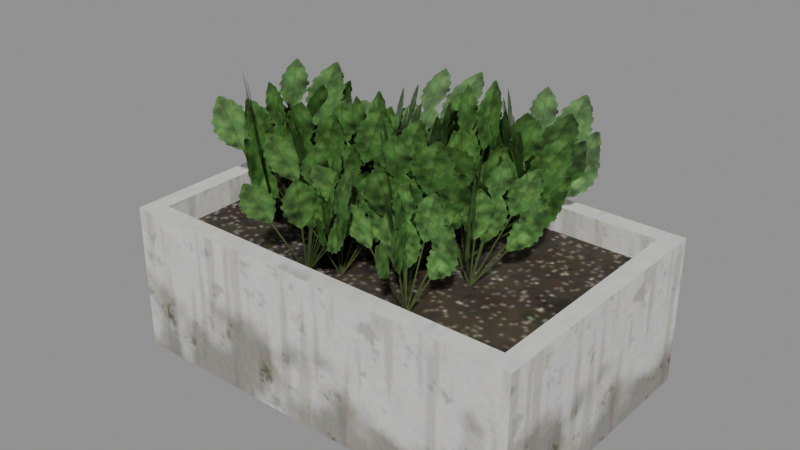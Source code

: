 # Source: foam-box-herb-planter.blend  (saved by Blender 5.3.31; exported with 4.5.12 LTS)
import bpy
from mathutils import Matrix  # noqa: F401  (used for matrix-valued properties, if any)

bpy.ops.wm.read_factory_settings(use_empty=True)
scene = bpy.context.scene
scene.name = 'Scene'

# ---- images (referenced by path relative to the original .blend; pixels are not part of the script)
import os
ASSET_DIR = os.environ.get("B2B_ASSET_DIR", "")  # directory of the original .blend (textures are referenced by path, not embedded)
HERE = os.path.dirname(os.path.abspath(__file__))  # packed textures are extracted next to this script under _unpacked/

def load_image(name, relpath, width, height, colorspace="sRGB"):
    """Load a texture the original file referenced (path relative to the .blend, or extracted next to this script)."""
    p = next((c for c in (os.path.join(HERE, relpath), os.path.join(ASSET_DIR, relpath)) if relpath and os.path.exists(c)), "")
    if p:
        img = bpy.data.images.load(p, check_existing=True)
        img.name = name
    else:  # same state as the original file: an image datablock whose file is absent (Cycles renders it pink)
        img = bpy.data.images.new(name, width, height)
        img.source = "FILE"
        img.filepath = "//" + (relpath or name)
    img.colorspace_settings.name = colorspace
    return img
img_image1_png = load_image('Image1.png', '_unpacked/Image1.6f740430.png', 512, 288, 'sRGB')
img_image2_png = load_image('Image2.png', '_unpacked/Image2.999366f9.png', 256, 144, 'Non-Color')
img_image0_png = load_image('Image0.png', '_unpacked/Image0.462b7dd4.png', 512, 288, 'Non-Color')
img_image4_png = load_image('Image4.png', '_unpacked/Image4.bab829a4.png', 288, 288, 'sRGB')
img_image5_png = load_image('Image5.png', '_unpacked/Image5.7a58188b.png', 144, 144, 'Non-Color')
img_image3_png = load_image('Image3.png', '_unpacked/Image3.bb6ef03b.png', 288, 288, 'Non-Color')

# ---- materials (node trees are filled in below, after node groups)
mat_alley_pots = bpy.data.materials.new('alley_pots')
mat_alley_leaves = bpy.data.materials.new('alley_leaves')

# ---- material node trees
mat_alley_pots.use_nodes = True; mat_alley_pots.node_tree.nodes.clear()
_N = mat_alley_pots.node_tree.nodes; _L = mat_alley_pots.node_tree.links
n0 = _N.new('ShaderNodeBsdfPrincipled'); n0.name = 'Principled BSDF'; n0.location = (10, 300)
n0.inputs[10].default_value = 0.005
n1 = _N.new('ShaderNodeOutputMaterial'); n1.name = 'Material Output'; n1.location = (300, 300)
n2 = _N.new('ShaderNodeTexImage'); n2.name = 'Image Texture'; n2.location = (-440, 670)
n2.label = 'BASE COLOR'
n2.image = img_image1_png
n3 = _N.new('ShaderNodeSeparateColor'); n3.name = 'Separate Color'; n3.location = (-350, 135)
n4 = _N.new('ShaderNodeTexImage'); n4.name = 'Image Texture.001'; n4.location = (-640, 210)
n4.label = 'METALLIC ROUGHNESS'
n4.image = img_image2_png
n5 = _N.new('ShaderNodeNormalMap'); n5.name = 'Normal Map'; n5.location = (-350, -290)
n5.width = 160
n5.uv_map = 'UVMap'
n6 = _N.new('ShaderNodeTexImage'); n6.name = 'Image Texture.002'; n6.location = (-640, -250)
n6.label = 'NORMAL MAP'
n6.image = img_image0_png
_L.new(n0.outputs[0], n1.inputs[0])
_L.new(n2.outputs[0], n0.inputs[0])
_L.new(n3.outputs[2], n0.inputs[1])
_L.new(n3.outputs[1], n0.inputs[2])
_L.new(n4.outputs[0], n3.inputs[0])
_L.new(n5.outputs[0], n0.inputs[5])
_L.new(n6.outputs[0], n5.inputs[1])
n1.is_active_output = True
mat_alley_leaves.use_nodes = True; mat_alley_leaves.node_tree.nodes.clear()
_N = mat_alley_leaves.node_tree.nodes; _L = mat_alley_leaves.node_tree.links
n0 = _N.new('ShaderNodeBsdfPrincipled'); n0.name = 'Principled BSDF'; n0.location = (10, 300)
n0.inputs[10].default_value = 0.005
n1 = _N.new('ShaderNodeOutputMaterial'); n1.name = 'Material Output'; n1.location = (300, 300)
n2 = _N.new('NodeFrame'); n2.name = 'Frame'; n2.location = (0, 0)
n2.label = 'Alpha Clip'
n2.width = 160
n3 = _N.new('ShaderNodeMath'); n3.name = 'Math'; n3.location = (-340, 440)
n3.operation = 'SUBTRACT'
n3.inputs[0].default_value = 1.0
n4 = _N.new('ShaderNodeMath'); n4.name = 'Math.001'; n4.location = (-540, 440)
n4.operation = 'LESS_THAN'
n5 = _N.new('ShaderNodeTexImage'); n5.name = 'Image Texture'; n5.location = (-840, 670)
n5.label = 'BASE COLOR'
n5.image = img_image4_png
n6 = _N.new('ShaderNodeSeparateColor'); n6.name = 'Separate Color'; n6.location = (-350, 135)
n7 = _N.new('ShaderNodeTexImage'); n7.name = 'Image Texture.001'; n7.location = (-640, 210)
n7.label = 'METALLIC ROUGHNESS'
n7.image = img_image5_png
n8 = _N.new('ShaderNodeNormalMap'); n8.name = 'Normal Map'; n8.location = (-350, -290)
n8.width = 160
n8.uv_map = 'UVMap'
n9 = _N.new('ShaderNodeTexImage'); n9.name = 'Image Texture.002'; n9.location = (-640, -250)
n9.label = 'NORMAL MAP'
n9.image = img_image3_png
n3.parent = n2
n4.parent = n2
_L.new(n0.outputs[0], n1.inputs[0])
_L.new(n3.outputs[0], n0.inputs[4])
_L.new(n4.outputs[0], n3.inputs[1])
_L.new(n5.outputs[0], n0.inputs[0])
_L.new(n5.outputs[1], n4.inputs[0])
_L.new(n6.outputs[2], n0.inputs[1])
_L.new(n6.outputs[1], n0.inputs[2])
_L.new(n7.outputs[0], n6.inputs[0])
_L.new(n8.outputs[0], n0.inputs[5])
_L.new(n9.outputs[0], n8.inputs[1])
n1.is_active_output = True

# ---- meshes
me_foam_greens = bpy.data.meshes.new('foam_greens')
me_foam_greens.from_pydata([(-0.9427, -0.623, -0.6733), (1.0, -0.623, -0.6733), (1.0, -0.623, 0.02063), (-0.9427, -0.623, 0.02063), (1.0, 0.6259, -0.6733), (-0.9427, 0.6259, -0.6733), (-0.9427, 0.6259, 0.02063), (1.0, 0.6259, 0.02063), (1.0, -0.623, -0.6733), (1.0, 0.6259, -0.6733), (1.0, 0.6259, 0.02063), (1.0, -0.623, 0.02063), (-0.9427, 0.6259, -0.6733), (-0.9427, -0.623, -0.6733), (-0.9427, -0.623, 0.02063), (-0.9427, 0.6259, 0.02063), (-0.9427, 0.6259, -0.6733), (1.0, 0.6259, -0.6733), (1.0, -0.623, -0.6733), (-0.9427, -0.623, -0.6733), (-0.8561, -0.5362, -0.6038), (-0.8561, -0.5362, 0.02063), (0.9133, -0.5362, 0.02063), (0.9133, -0.5362, -0.6038), (0.9133, 0.5393, -0.6038), (0.9133, 0.5393, 0.02063), (-0.8561, 0.5393, 0.02063), (-0.8561, 0.5393, -0.6038), (0.9133, -0.5362, -0.6038), (0.9133, -0.5362, 0.02063), (0.9133, 0.5393, 0.02063), (0.9133, 0.5393, -0.6038), (-0.8561, 0.5393, -0.6038), (-0.8561, 0.5393, 0.02063), (-0.8561, -0.5362, 0.02063), (-0.8561, -0.5362, -0.6038), (-0.8561, 0.5393, -0.6038), (-0.8561, -0.5362, -0.6038), (0.9133, -0.5362, -0.6038), (0.9133, 0.5393, -0.6038), (-0.9427, 0.5393, 0.02063), (1.0, 0.5393, 0.02063), (1.0, 0.6259, 0.02063), (-0.9427, 0.6259, 0.02063), (-0.9427, -0.623, 0.02063), (1.0, -0.623, 0.02063), (1.0, -0.5362, 0.02063), (-0.9427, -0.5362, 0.02063), (-0.9427, -0.5362, 0.02063), (-0.8561, -0.5362, 0.02063), (-0.8561, 0.5393, 0.02063), (-0.9427, 0.5393, 0.02063), (0.9133, -0.5362, 0.02063), (1.0, -0.5362, 0.02063), (1.0, 0.5393, 0.02063), (0.9133, 0.5393, 0.02063), (-0.8561, -0.5362, -0.1355), (0.9133, -0.5362, -0.1355), (0.9133, -0.5362, -0.1008), (-0.8561, -0.5362, -0.1008), (0.9133, 0.5393, -0.1355), (-0.8561, 0.5393, -0.1355), (-0.8561, 0.5393, -0.1008), (0.9133, 0.5393, -0.1008), (0.9133, -0.5362, -0.1355), (0.9133, 0.5393, -0.1355), (0.9133, 0.5393, -0.1008), (0.9133, -0.5362, -0.1008), (-0.8561, 0.5393, -0.1355), (-0.8561, -0.5362, -0.1355), (-0.8561, -0.5362, -0.1008), (-0.8561, 0.5393, -0.1008), (-0.8561, -0.5362, -0.1008), (0.9133, -0.5362, -0.1008), (0.9133, 0.5393, -0.1008), (-0.8561, 0.5393, -0.1008), (-0.05591, 0.4808, -0.1008), (0.0813, 0.6325, 0.3733), (-0.1577, 0.1748, 0.3733), (-0.295, 0.02295, -0.1008), (0.05347, 0.1323, -0.1008), (-0.4042, 0.3714, -0.1008), (-0.3113, 0.247, 0.3916), (0.1465, 0.007935, 0.3916), (-1.0, 0.01001, -0.1008), (-0.3122, -0.09925, -0.1008), (-0.04016, -0.2118, 0.5304), (-0.7279, -0.1025, 0.5304), (-0.6015, 0.2994, -0.1008), (-0.7108, -0.3885, -0.1008), (-0.4999, -0.329, 0.5603), (-0.3907, 0.3588, 0.5603), (0.2039, 0.413, -0.1008), (-0.3881, 0.2508, -0.1008), (-0.3652, 0.4065, 0.4924), (0.2267, 0.5688, 0.4924), (-0.01099, 0.03589, -0.1008), (0.08777, 0.04846, 0.5047), (-0.07434, 0.6403, 0.5047), (-0.1732, 0.6279, -0.1008), (0.3144, 0.4629, -0.1008), (0.1788, 0.6069, 0.6536), (0.1189, -0.1708, 0.6536), (0.2544, -0.3147, -0.1008), (0.6732, 0.04407, -0.1008), (0.9408, 0.1283, 0.627), (0.1631, 0.1882, 0.627), (-0.1045, 0.104, -0.1008), (-0.3127, 0.129, -0.1008), (-0.3445, 0.2948, 0.6643), (-0.8535, -0.3008, 0.6643), (-0.8216, -0.4667, -0.1008), (-0.2693, -0.4233, -0.1008), (-0.3534, -0.5102, 0.6733), (-0.9492, -0.001221, 0.6733), (-0.865, 0.08557, -0.1008), (0.5249, 0.7133, -0.1008), (0.01733, 0.07837, -0.1008), (0.238, -0.191, 0.6336), (0.7454, 0.4439, 0.6336), (0.5886, 0.1421, -0.1008), (-0.04639, 0.6495, -0.1008), (0.1032, 0.3665, 0.6463), (0.738, -0.141, 0.6463), (-0.03186, -0.09888, -0.1008), (0.04675, -0.2221, 0.6126), (-0.6735, -0.3299, 0.6126), (-0.7522, -0.2067, -0.1008), (-0.3382, -0.5129, -0.1008), (-0.5733, -0.4683, 0.587), (-0.6811, 0.252, 0.587), (-0.446, 0.2074, -0.1008), (-0.1198, 0.2581, -0.1008), (-0.2625, 0.3206, 0.573), (-0.22, -0.3697, 0.573), (-0.07727, -0.4322, -0.1008), (0.2466, -0.06592, -0.1008), (0.2981, -0.0004883, 0.5858), (-0.3921, -0.04297, 0.5858), (-0.4436, -0.1083, -0.1008), (-0.0697, 0.1705, -0.1008), (0.408, -0.4331, -0.1008), (0.4347, -0.669, 0.6317), (-0.04297, -0.06519, 0.6317), (0.471, 0.1075, -0.1008), (0.5231, -0.1299, 0.6297), (-0.08069, -0.6076, 0.6297), (-0.1327, -0.3702, -0.1008), (0.05029, 0.08191, -0.1008), (0.1112, 0.03809, 0.6208), (-0.4344, -0.4402, 0.6208), (-0.4952, -0.3965, -0.1008), (0.01672, -0.4301, -0.1008), (-0.1392, -0.535, 0.5999), (-0.6175, 0.01062, 0.5999), (-0.4616, 0.1155, -0.1008), (0.01746, 0.4391, -0.1008), (-0.5196, -0.09961, -0.1008), (-0.4506, 0.2535, 0.5695), (0.08643, 0.7922, 0.5695), (0.01831, -0.09876, -0.1008), (0.2326, -0.0885, 0.629), (-0.3062, 0.4485, 0.629), (-0.5205, 0.4383, -0.1008), (-0.1782, -0.1295, -0.1008), (0.1283, -0.555, -0.1008), (0.1179, -0.6711, 0.4106), (-0.1886, -0.2455, 0.4106), (0.1877, -0.189, -0.1008), (-0.2377, -0.4955, -0.1008), (-0.2133, -0.5247, 0.4222), (0.2122, -0.2183, 0.4222), (0.6948, 0.05628, -0.1008), (0.1603, -0.2166, -0.1008), (0.2417, -0.151, 0.49), (0.7761, 0.1218, 0.49), (0.5639, -0.3473, -0.1008), (0.5637, -0.294, 0.4967), (0.2908, 0.2405, 0.4967), (0.2912, 0.187, -0.1008), (0.0166, -0.1168, -0.1008), (0.1406, -0.2008, 0.5585), (-0.1871, -0.7922, 0.5585), (-0.3112, -0.7081, -0.1008), (0.1483, -0.5765, -0.1008), (0.35, -0.5671, 0.5445), (-0.2412, -0.2393, 0.5445), (-0.4429, -0.2485, -0.1008), (0.2754, -0.1372, -0.1008), (0.2759, -0.204, 0.4681), (0.4635, -0.7452, 0.4681), (0.4631, -0.6785, -0.1008), (0.6399, -0.314, -0.1008), (0.09851, -0.5017, -0.1008), (0.02832, -0.4738, 0.4671), (0.5697, -0.2862, 0.4671), (0.2067, 0.6601, -0.1008), (0.5612, 0.0188, -0.1008), (0.497, -0.08155, 0.6223), (0.1425, 0.5599, 0.6223), (0.7047, 0.5167, -0.1008), (0.06323, 0.1621, -0.1008), (0.009156, 0.3492, 0.6057), (0.6505, 0.7037, 0.6057)], [], [(0, 1, 2), (0, 2, 3), (4, 5, 6), (4, 6, 7), (8, 9, 10), (8, 10, 11), (12, 13, 14), (12, 14, 15), (16, 17, 18), (16, 18, 19), (20, 21, 22), (20, 22, 23), (24, 25, 26), (24, 26, 27), (28, 29, 30), (28, 30, 31), (32, 33, 34), (32, 34, 35), (36, 37, 38), (36, 38, 39), (40, 41, 42), (40, 42, 43), (44, 45, 46), (44, 46, 47), (48, 49, 50), (48, 50, 51), (52, 53, 54), (52, 54, 55), (56, 57, 58), (56, 58, 59), (60, 61, 62), (60, 62, 63), (64, 65, 66), (64, 66, 67), (68, 69, 70), (68, 70, 71), (72, 73, 74), (72, 74, 75), (76, 77, 78), (76, 78, 79), (80, 81, 82), (80, 82, 83), (84, 85, 86), (84, 86, 87), (88, 89, 90), (88, 90, 91), (92, 93, 94), (92, 94, 95), (96, 97, 98), (96, 98, 99), (100, 101, 102), (100, 102, 103), (104, 105, 106), (104, 106, 107), (108, 109, 110), (108, 110, 111), (112, 113, 114), (112, 114, 115), (116, 117, 118), (116, 118, 119), (120, 121, 122), (120, 122, 123), (124, 125, 126), (124, 126, 127), (128, 129, 130), (128, 130, 131), (132, 133, 134), (132, 134, 135), (136, 137, 138), (136, 138, 139), (140, 141, 142), (140, 142, 143), (144, 145, 146), (144, 146, 147), (148, 149, 150), (148, 150, 151), (152, 153, 154), (152, 154, 155), (156, 157, 158), (156, 158, 159), (160, 161, 162), (160, 162, 163), (164, 165, 166), (164, 166, 167), (168, 169, 170), (168, 170, 171), (172, 173, 174), (172, 174, 175), (176, 177, 178), (176, 178, 179), (180, 181, 182), (180, 182, 183), (184, 185, 186), (184, 186, 187), (188, 189, 190), (188, 190, 191), (192, 193, 194), (192, 194, 195), (196, 197, 198), (196, 198, 199), (200, 201, 202), (200, 202, 203)])
me_foam_greens.polygons.foreach_set('use_smooth', [0, 0, 0, 0, 0, 0, 0, 0, 0, 0, 0, 0, 0, 0, 0, 0, 0, 0, 0, 0, 0, 0, 0, 0, 0, 0, 0, 0, 0, 0, 0, 0, 0, 0, 0, 0, 0, 0, 0, 0, 1, 1, 0, 0, 1, 1, 0, 0, 0, 0, 1, 1, 1, 1, 1, 1, 0, 0, 1, 1, 0, 0, 1, 1, 0, 0, 1, 1, 1, 1, 0, 0, 0, 0, 1, 1, 1, 1, 1, 1, 0, 0, 1, 1, 1, 1, 0, 0, 1, 1, 1, 1, 0, 0, 1, 1, 1, 1, 0, 0, 0, 0])
me_foam_greens.polygons.foreach_set('material_index', [0, 0, 0, 0, 0, 0, 0, 0, 0, 0, 0, 0, 0, 0, 0, 0, 0, 0, 0, 0, 0, 0, 0, 0, 0, 0, 0, 0, 0, 0, 0, 0, 0, 0, 0, 0, 0, 0, 1, 1, 1, 1, 1, 1, 1, 1, 1, 1, 1, 1, 1, 1, 1, 1, 1, 1, 1, 1, 1, 1, 1, 1, 1, 1, 1, 1, 1, 1, 1, 1, 1, 1, 1, 1, 1, 1, 1, 1, 1, 1, 1, 1, 1, 1, 1, 1, 1, 1, 1, 1, 1, 1, 1, 1, 1, 1, 1, 1, 1, 1, 1, 1])
_uv = me_foam_greens.uv_layers.new(name='UVMap')
_uv.uv.foreach_set('vector', [0.02539, 0.4339, 0.3096, 0.4339, 0.3096, 0.6146, 0.02539, 0.4339, 0.3096, 0.6146, 0.02539, 0.6146, 0.3096, 0.4339, 0.5941, 0.4339, 0.5941, 0.6146, 0.3096, 0.4339, 0.5941, 0.6146, 0.3096, 0.6146, 0.5941, 0.4339, 0.7771, 0.4339, 0.7771, 0.6146, 0.5941, 0.4339, 0.7771, 0.6146, 0.5941, 0.6146, 0.7771, 0.4339, 0.9597, 0.4339, 0.9597, 0.6146, 0.7771, 0.4339, 0.9597, 0.6146, 0.7771, 0.6146, 0.6855, 0.6327, 0.8278, 0.6327, 0.8278, 0.9578, 0.6855, 0.6327, 0.8278, 0.9578, 0.6855, 0.9578, 0.02539, 0.4339, 0.02539, 0.5966, 0.2845, 0.5966, 0.02539, 0.4339, 0.2845, 0.5966, 0.2845, 0.4339, 0.3096, 0.4339, 0.3096, 0.5966, 0.5687, 0.5966, 0.3096, 0.4339, 0.5687, 0.5966, 0.5687, 0.4339, 0.5941, 0.4339, 0.5941, 0.5966, 0.7517, 0.5966, 0.5941, 0.4339, 0.7517, 0.5966, 0.7517, 0.4339, 0.7771, 0.4339, 0.7771, 0.5966, 0.9343, 0.5966, 0.7771, 0.4339, 0.9343, 0.5966, 0.9343, 0.4339, 0.6855, 0.6327, 0.6855, 0.9126, 0.8152, 0.9126, 0.6855, 0.6327, 0.8152, 0.9126, 0.8152, 0.6327, 0.6855, 0.8403, 0.8278, 0.8403, 0.8278, 0.8471, 0.6855, 0.8403, 0.8278, 0.8471, 0.6855, 0.8471, 0.6855, 0.8403, 0.8278, 0.8403, 0.8278, 0.8471, 0.6855, 0.8403, 0.8278, 0.8471, 0.6855, 0.8471, 0.6855, 0.8403, 0.6918, 0.8403, 0.6918, 0.9243, 0.6855, 0.8403, 0.6918, 0.9243, 0.6855, 0.9243, 0.6855, 0.8403, 0.6918, 0.8403, 0.6918, 0.9243, 0.6855, 0.8403, 0.6918, 0.9243, 0.6855, 0.9243, 0.02148, 0.08327, 0.2706, 0.08327, 0.2706, 0.09206, 0.02148, 0.08327, 0.2706, 0.09206, 0.02148, 0.09206, 0.02148, 0.08327, 0.2706, 0.08327, 0.2706, 0.09206, 0.02148, 0.08327, 0.2706, 0.09206, 0.02148, 0.09206, 0.02148, 0.08327, 0.1729, 0.08327, 0.1729, 0.09206, 0.02148, 0.08327, 0.1729, 0.09206, 0.02148, 0.09206, 0.02148, 0.08327, 0.1729, 0.08327, 0.1729, 0.09206, 0.02148, 0.08327, 0.1729, 0.09206, 0.02148, 0.09206, 0.02148, 0.08327, 0.2706, 0.08327, 0.2706, 0.3524, 0.02148, 0.08327, 0.2706, 0.3524, 0.02148, 0.3524, 0.03467, 0.1179, 0.03467, 0.9932, 0.9097, 0.9932, 0.03467, 0.1179, 0.9097, 0.9932, 0.9097, 0.1179, 0.03467, 0.1179, 0.9097, 0.1179, 0.9097, 0.9932, 0.03467, 0.1179, 0.9097, 0.9932, 0.03467, 0.9932, 0.03467, 0.1179, 0.9097, 0.1179, 0.9097, 0.9932, 0.03467, 0.1179, 0.9097, 0.9932, 0.03467, 0.9932, 0.03467, 0.1179, 0.9097, 0.1179, 0.9097, 0.9932, 0.03467, 0.1179, 0.9097, 0.9932, 0.03467, 0.9932, 0.03467, 0.1179, 0.9097, 0.1179, 0.9097, 0.9932, 0.03467, 0.1179, 0.9097, 0.9932, 0.03467, 0.9932, 0.03467, 0.1179, 0.03467, 0.9932, 0.9097, 0.9932, 0.03467, 0.1179, 0.9097, 0.9932, 0.9097, 0.1179, 0.03467, 0.1179, 0.03467, 0.9932, 0.9097, 0.9932, 0.03467, 0.1179, 0.9097, 0.9932, 0.9097, 0.1179, 0.03467, 0.1179, 0.03467, 0.9932, 0.9097, 0.9932, 0.03467, 0.1179, 0.9097, 0.9932, 0.9097, 0.1179, 0.03467, 0.1179, 0.03467, 0.9932, 0.9097, 0.9932, 0.03467, 0.1179, 0.9097, 0.9932, 0.9097, 0.1179, 0.03467, 0.1179, 0.03467, 0.9932, 0.9097, 0.9932, 0.03467, 0.1179, 0.9097, 0.9932, 0.9097, 0.1179, 0.03467, 0.1179, 0.9097, 0.1179, 0.9097, 0.9932, 0.03467, 0.1179, 0.9097, 0.9932, 0.03467, 0.9932, 0.03467, 0.1179, 0.9097, 0.1179, 0.9097, 0.9932, 0.03467, 0.1179, 0.9097, 0.9932, 0.03467, 0.9932, 0.03467, 0.1179, 0.03467, 0.9932, 0.9097, 0.9932, 0.03467, 0.1179, 0.9097, 0.9932, 0.9097, 0.1179, 0.03467, 0.1179, 0.03467, 0.9932, 0.9097, 0.9932, 0.03467, 0.1179, 0.9097, 0.9932, 0.9097, 0.1179, 0.03467, 0.1179, 0.03467, 0.9932, 0.9097, 0.9932, 0.03467, 0.1179, 0.9097, 0.9932, 0.9097, 0.1179, 0.03467, 0.1179, 0.03467, 0.9932, 0.9097, 0.9932, 0.03467, 0.1179, 0.9097, 0.9932, 0.9097, 0.1179, 0.03467, 0.1179, 0.9097, 0.1179, 0.9097, 0.9932, 0.03467, 0.1179, 0.9097, 0.9932, 0.03467, 0.9932, 0.03467, 0.1179, 0.03467, 0.9932, 0.9097, 0.9932, 0.03467, 0.1179, 0.9097, 0.9932, 0.9097, 0.1179, 0.03467, 0.1179, 0.03467, 0.9932, 0.9097, 0.9932, 0.03467, 0.1179, 0.9097, 0.9932, 0.9097, 0.1179, 0.03467, 0.1179, 0.03467, 0.9932, 0.9097, 0.9932, 0.03467, 0.1179, 0.9097, 0.9932, 0.9097, 0.1179, 0.03467, 0.1179, 0.9097, 0.1179, 0.9097, 0.9932, 0.03467, 0.1179, 0.9097, 0.9932, 0.03467, 0.9932, 0.03467, 0.1179, 0.03467, 0.9932, 0.9097, 0.9932, 0.03467, 0.1179, 0.9097, 0.9932, 0.9097, 0.1179, 0.03467, 0.1179, 0.9097, 0.1179, 0.9097, 0.9932, 0.03467, 0.1179, 0.9097, 0.9932, 0.03467, 0.9932, 0.03467, 0.1179, 0.9097, 0.1179, 0.9097, 0.9932, 0.03467, 0.1179, 0.9097, 0.9932, 0.03467, 0.9932, 0.03467, 0.1179, 0.9097, 0.1179, 0.9097, 0.9932, 0.03467, 0.1179, 0.9097, 0.9932, 0.03467, 0.9932, 0.03467, 0.1179, 0.03467, 0.9932, 0.9097, 0.9932, 0.03467, 0.1179, 0.9097, 0.9932, 0.9097, 0.1179, 0.03467, 0.1179, 0.03467, 0.9932, 0.9097, 0.9932, 0.03467, 0.1179, 0.9097, 0.9932, 0.9097, 0.1179, 0.03467, 0.1179, 0.03467, 0.9932, 0.9097, 0.9932, 0.03467, 0.1179, 0.9097, 0.9932, 0.9097, 0.1179, 0.03467, 0.1179, 0.03467, 0.9932, 0.9097, 0.9932, 0.03467, 0.1179, 0.9097, 0.9932, 0.9097, 0.1179, 0.03467, 0.1179, 0.9097, 0.1179, 0.9097, 0.9932, 0.03467, 0.1179, 0.9097, 0.9932, 0.03467, 0.9932, 0.03467, 0.1179, 0.9097, 0.1179, 0.9097, 0.9932, 0.03467, 0.1179, 0.9097, 0.9932, 0.03467, 0.9932, 0.03467, 0.1179, 0.9097, 0.1179, 0.9097, 0.9932, 0.03467, 0.1179, 0.9097, 0.9932, 0.03467, 0.9932])
me_foam_greens.materials.append(mat_alley_pots)
me_foam_greens.materials.append(mat_alley_leaves)
me_foam_greens.update()
me_foam_greens.normals_split_custom_set([tuple(v) for v in zip(*[iter([0.0, -1.0, 0.0, 0.0, -1.0, 0.0, 0.0, -1.0, 0.0, 0.0, -1.0, 0.0, 0.0, -1.0, 0.0, 0.0, -1.0, 0.0, 0.0, 1.0, 0.0, 0.0, 1.0, 0.0, 0.0, 1.0, 0.0, 0.0, 1.0, 0.0, 0.0, 1.0, 0.0, 0.0, 1.0, 0.0, 1.0, 0.0, 0.0, 1.0, 0.0, 0.0, 1.0, 0.0, 0.0, 1.0, 0.0, 0.0, 1.0, 0.0, 0.0, 1.0, 0.0, 0.0, -1.0, 0.0, 0.0, -1.0, 0.0, 0.0, -1.0, 0.0, 0.0, -1.0, 0.0, 0.0, -1.0, 0.0, 0.0, -1.0, 0.0, 0.0, 0.0, 0.0, -1.0, 0.0, 0.0, -1.0, 0.0, 0.0, -1.0, 0.0, 0.0, -1.0, 0.0, 0.0, -1.0, 0.0, 0.0, -1.0, 0.0, 1.0, 0.0, 0.0, 1.0, 0.0, 0.0, 1.0, 0.0, 0.0, 1.0, 0.0, 0.0, 1.0, 0.0, 0.0, 1.0, 0.0, 0.0, -1.0, 0.0, 0.0, -1.0, 0.0, 0.0, -1.0, 0.0, 0.0, -1.0, 0.0, 0.0, -1.0, 0.0, 0.0, -1.0, 0.0, -1.0, 0.0, 0.0, -1.0, 0.0, 0.0, -1.0, 0.0, 0.0, -1.0, 0.0, 0.0, -1.0, 0.0, 0.0, -1.0, 0.0, 0.0, 1.0, 0.0, 0.0, 1.0, 0.0, 0.0, 1.0, 0.0, 0.0, 1.0, 0.0, 0.0, 1.0, 0.0, 0.0, 1.0, 0.0, 0.0, 0.0, 0.0, 1.0, 0.0, 0.0, 1.0, 0.0, 0.0, 1.0, 0.0, 0.0, 1.0, 0.0, 0.0, 1.0, 0.0, 0.0, 1.0, 0.0, 0.0, 1.0, 0.0, 0.0, 1.0, 0.0, 0.0, 1.0, 0.0, 0.0, 1.0, 0.0, 0.0, 1.0, 0.0, 0.0, 1.0, 0.0, 0.0, 1.0, 0.0, 0.0, 1.0, 0.0, 0.0, 1.0, 0.0, 0.0, 1.0, 0.0, 0.0, 1.0, 0.0, 0.0, 1.0, 0.0, 0.0, 1.0, 0.0, 0.0, 1.0, 0.0, 0.0, 1.0, 0.0, 0.0, 1.0, 0.0, 0.0, 1.0, 0.0, 0.0, 1.0, 0.0, 0.0, 1.0, 0.0, 0.0, 1.0, 0.0, 0.0, 1.0, 0.0, 0.0, 1.0, 0.0, 0.0, 1.0, 0.0, 0.0, 1.0, 0.0, -1.0, 0.0, 0.0, -1.0, 0.0, 0.0, -1.0, 0.0, 0.0, -1.0, 0.0, 0.0, -1.0, 0.0, 0.0, -1.0, 0.0, 0.0, 1.0, 0.0, 0.0, 1.0, 0.0, 0.0, 1.0, 0.0, 0.0, 1.0, 0.0, 0.0, 1.0, 0.0, 0.0, 1.0, 0.0, 1.0, 0.0, 0.0, 1.0, 0.0, 0.0, 1.0, 0.0, 0.0, 1.0, 0.0, 0.0, 1.0, 0.0, 0.0, 1.0, 0.0, 0.0, -1.0, 0.0, 0.0, -1.0, 0.0, 0.0, -1.0, 0.0, 0.0, -1.0, 0.0, 0.0, -1.0, 0.0, 0.0, -1.0, 0.0, 0.0, 0.0, 0.0, 1.0, 0.0, 0.0, 1.0, 0.0, 0.0, 1.0, 0.0, 0.0, 1.0, 0.0, 0.0, 1.0, 0.0, 0.0, 1.0, 0.8801, -0.4636, -0.1022, 0.8801, -0.4636, -0.1022, 0.8801, -0.4636, -0.1022, 0.8801, -0.4636, -0.1021, 0.8801, -0.4636, -0.1021, 0.8801, -0.4636, -0.1021, 0.4646, 0.8741, 0.1417, 0.4646, 0.8741, 0.1417, 0.4646, 0.8741, 0.1417, 0.4646, 0.8741, 0.1417, 0.4646, 0.8741, 0.1417, 0.4646, 0.8741, 0.1417, -0.157, -0.9815, -0.1098, -0.157, -0.9815, -0.1098, -0.157, -0.9815, -0.1098, -0.157, -0.9815, -0.1099, -0.157, -0.9815, -0.1099, -0.157, -0.9815, -0.1099, -0.947, 0.1499, 0.2841, -0.947, 0.1499, 0.2841, -0.947, 0.1499, 0.2841, -0.947, 0.1499, 0.2841, -0.947, 0.1499, 0.2841, -0.947, 0.1499, 0.2841, -0.2597, 0.9364, -0.2361, -0.2597, 0.9364, -0.2361, -0.2597, 0.9364, -0.2361, -0.2597, 0.9364, -0.2361, -0.2597, 0.9364, -0.2361, -0.2597, 0.9364, -0.2361, -0.9515, -0.2595, 0.1651, -0.9515, -0.2595, 0.1651, -0.9515, -0.2595, 0.1651, -0.9515, -0.2595, 0.1651, -0.9515, -0.2595, 0.1651, -0.9515, -0.2595, 0.1651, 0.9787, -0.0789, 0.1894, 0.9787, -0.0789, 0.1894, 0.9787, -0.0789, 0.1894, 0.9787, -0.0789, 0.1894, 0.9787, -0.0789, 0.1894, 0.9787, -0.0789, 0.1894, -0.07898, -0.9867, 0.1421, -0.07893, -0.9867, 0.1421, -0.07898, -0.9867, 0.1421, -0.07898, -0.9867, 0.1421, -0.07898, -0.9867, 0.1421, -0.07893, -0.9867, 0.1421, 0.7494, -0.639, 0.1736, 0.7494, -0.639, 0.1735, 0.7494, -0.639, 0.1736, 0.7494, -0.639, 0.1736, 0.7494, -0.639, 0.1736, 0.7494, -0.639, 0.1736, -0.6453, -0.7476, -0.1574, -0.6453, -0.7476, -0.1574, -0.6453, -0.7476, -0.1574, -0.6453, -0.7476, -0.1574, -0.6453, -0.7476, -0.1574, -0.6453, -0.7476, -0.1574, -0.7103, 0.5603, 0.4262, -0.7102, 0.5603, 0.4261, -0.7103, 0.5603, 0.4262, -0.7103, 0.5603, 0.4262, -0.7103, 0.5603, 0.4262, -0.7103, 0.5603, 0.4262, 0.6133, 0.7706, 0.173, 0.6133, 0.7706, 0.173, 0.6133, 0.7706, 0.173, 0.6133, 0.7706, 0.173, 0.6133, 0.7706, 0.173, 0.6133, 0.7706, 0.173, 0.1424, -0.973, -0.1819, 0.1424, -0.973, -0.1819, 0.1424, -0.973, -0.1819, 0.1424, -0.973, -0.1819, 0.1424, -0.973, -0.1819, 0.1424, -0.973, -0.1819, -0.9415, -0.1412, -0.306, -0.9415, -0.1412, -0.306, -0.9415, -0.1412, -0.306, -0.9415, -0.1412, -0.306, -0.9415, -0.1412, -0.306, -0.9415, -0.1412, -0.306, 0.9772, 0.05516, 0.2049, 0.9772, 0.05517, 0.2049, 0.9772, 0.05516, 0.2049, 0.9772, 0.05516, 0.2049, 0.9772, 0.05516, 0.2049, 0.9772, 0.05516, 0.2049, 0.06312, -0.9942, 0.08681, 0.06311, -0.9942, 0.08683, 0.06312, -0.9942, 0.08681, 0.06312, -0.9942, 0.08681, 0.06312, -0.9942, 0.08681, 0.06313, -0.9942, 0.08679, -0.7706, -0.6134, -0.173, -0.7706, -0.6134, -0.173, -0.7706, -0.6134, -0.173, -0.7706, -0.6134, -0.173, -0.7706, -0.6134, -0.173, -0.7706, -0.6134, -0.173, 0.5904, -0.7557, -0.2834, 0.5904, -0.7557, -0.2834, 0.5904, -0.7557, -0.2834, 0.5904, -0.7557, -0.2834, 0.5904, -0.7557, -0.2834, 0.5904, -0.7557, -0.2834, 0.6466, -0.7569, -0.09463, 0.6466, -0.757, -0.09463, 0.6466, -0.7569, -0.09463, 0.6466, -0.7569, -0.09463, 0.6466, -0.7569, -0.09463, 0.6466, -0.757, -0.09461, -0.7262, -0.6394, -0.2526, -0.7262, -0.6394, -0.2526, -0.7262, -0.6394, -0.2526, -0.7262, -0.6394, -0.2526, -0.7262, -0.6394, -0.2526, -0.7262, -0.6394, -0.2526, -0.6701, 0.6859, -0.2838, -0.6701, 0.6859, -0.2838, -0.6701, 0.6859, -0.2838, -0.6701, 0.6859, -0.2838, -0.6701, 0.6859, -0.2838, -0.6701, 0.6859, -0.2838, -0.691, -0.6911, 0.212, -0.691, -0.6911, 0.212, -0.691, -0.6911, 0.212, -0.6909, -0.6911, 0.212, -0.6909, -0.6911, 0.212, -0.6909, -0.6911, 0.212, -0.8049, -0.5761, -0.1421, -0.8049, -0.5761, -0.1421, -0.8049, -0.5761, -0.1421, -0.8049, -0.5761, -0.1421, -0.8049, -0.5761, -0.1421, -0.805, -0.5761, -0.142, -0.5909, 0.8036, 0.07091, -0.5909, 0.8036, 0.0709, -0.5909, 0.8036, 0.07091, -0.5909, 0.8036, 0.07091, -0.5909, 0.8036, 0.07091, -0.5909, 0.8036, 0.07091, -0.4564, 0.8892, -0.03152, -0.4564, 0.8892, -0.03152, -0.4564, 0.8892, -0.03152, -0.4564, 0.8892, -0.0315, -0.4564, 0.8892, -0.0315, -0.4564, 0.8892, -0.0315, -0.8918, -0.4499, 0.04736, -0.8918, -0.4499, 0.04737, -0.8918, -0.4499, 0.04736, -0.8918, -0.4499, 0.04736, -0.8918, -0.4499, 0.04736, -0.8918, -0.4499, 0.04735, 0.8526, -0.4736, -0.221, 0.8525, -0.4736, -0.221, 0.8526, -0.4736, -0.221, 0.8526, -0.4736, -0.221, 0.8526, -0.4736, -0.221, 0.8525, -0.4736, -0.221, -0.4722, -0.8658, 0.1653, -0.4722, -0.8658, 0.1653, -0.4722, -0.8658, 0.1653, -0.4722, -0.8658, 0.1653, -0.4722, -0.8658, 0.1653, -0.4722, -0.8658, 0.1653, 0.9456, 0.3231, 0.03939, 0.9456, 0.323, 0.03941, 0.9456, 0.3231, 0.03939, 0.9456, 0.3231, 0.03939, 0.9456, 0.3231, 0.03939, 0.9456, 0.3231, 0.0394, -0.3316, 0.9394, -0.08684, -0.3315, 0.9394, -0.08684, -0.3316, 0.9394, -0.08684, -0.3316, 0.9394, -0.08684, -0.3316, 0.9394, -0.08684, -0.3315, 0.9394, -0.08684, -0.8657, -0.4801, -0.1417, -0.8657, -0.4801, -0.1417, -0.8657, -0.4801, -0.1417, -0.8657, -0.4801, -0.1416, -0.8657, -0.4801, -0.1416, -0.8657, -0.4801, -0.1416, -0.4723, 0.8423, -0.2598, -0.4723, 0.8423, -0.2598, -0.4723, 0.8423, -0.2598, -0.4723, 0.8423, -0.2598, -0.4723, 0.8423, -0.2598, -0.4723, 0.8423, -0.2598])] * 3)])

# ---- objects
ob_foam_greens = bpy.data.objects.new('foam_greens', me_foam_greens)

# ---- transforms, parenting, visibility, modifiers, constraints
ob_foam_greens.location = (-0.008249, -0.0004268, 0.1941)
ob_foam_greens.rotation_mode = 'QUATERNION'
ob_foam_greens.rotation_quaternion = (1.0, 0.0, 0.0, 0.0)
ob_foam_greens.scale = (0.2882, 0.2882, 0.2882)

# ---- collection membership
scene.collection.objects.link(ob_foam_greens)

# ---- scene / render settings (as saved in the file)
scene.frame_start = 1; scene.frame_end = 250; scene.frame_set(1)
scene.render.engine = 'BLENDER_EEVEE_NEXT'
scene.render.bake_bias = 0.0
scene.render.bake_samples = 0
scene.render.compositor_device = 'GPU'
scene.eevee.use_volume_custom_range = False
scene.eevee.fast_gi_thickness_near = 0.1
scene.eevee.fast_gi_thickness_far = 0.0
scene.eevee.ray_tracing_options.screen_trace_thickness = 0.1
bpy.context.view_layer.update()

# ---- added for rendering (the .blend has no active camera and no usable light): camera, sun + grey world if the file has none
cam_auto = bpy.data.cameras.new('AutoCamera')
cam_auto.lens = 50.0
cam_auto.sensor_width = 36.0
cam_auto.clip_end = 1000.0
ob_auto_camera = bpy.data.objects.new('AutoCamera', cam_auto)
scene.collection.objects.link(ob_auto_camera)
ob_auto_camera.location = (0.761194, -0.923759, 0.80962)
ob_auto_camera.rotation_euler = (1.09748, -7.21219e-08, 0.694738)
scene.camera = ob_auto_camera
light_auto_sun = bpy.data.lights.new('AutoSun', 'SUN')
light_auto_sun.energy = 3.0
light_auto_sun.angle = 0.0523599
ob_auto_sun = bpy.data.objects.new('AutoSun', light_auto_sun)
scene.collection.objects.link(ob_auto_sun)
ob_auto_sun.rotation_euler = (0.872665, 0.174533, 0.523599)
if scene.world is None:
    world_auto = bpy.data.worlds.new('AutoWorld')
    world_auto.color = (0.3, 0.3, 0.3)
    scene.world = world_auto
bpy.context.view_layer.update()
